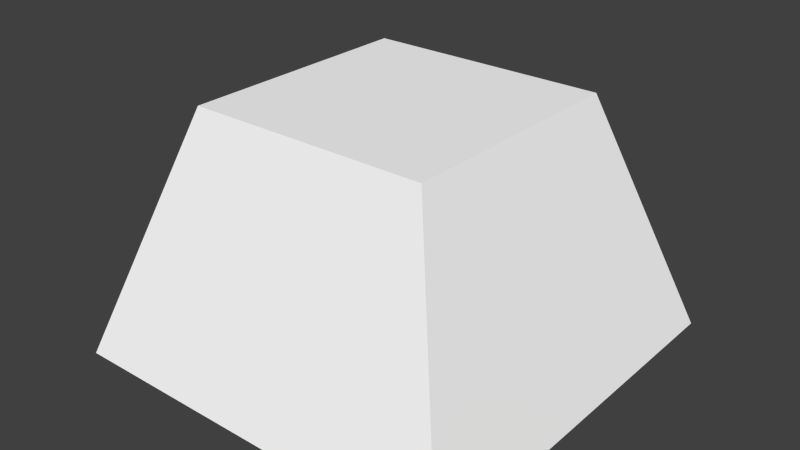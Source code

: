 # Source: info1.blend  (saved by Blender 2.70.5; exported with 4.5.12 LTS)
import bpy
from mathutils import Matrix  # noqa: F401  (used for matrix-valued properties, if any)

bpy.ops.wm.read_factory_settings(use_empty=True)
scene = bpy.context.scene
scene.name = 'Scene'

# ---- collections
col_collection_1 = bpy.data.collections.new('Collection 1'); scene.collection.children.link(col_collection_1)

# ---- materials (node trees are filled in below, after node groups)
mat_colobotmesh_mat_1 = bpy.data.materials.new('ColobotMesh_mat_1')
mat_colobotmesh_mat_1.alpha_threshold = 0.0
mat_colobotmesh_mat_1.use_transparent_shadow = False
mat_colobotmesh_mat_1.diffuse_color = (1.0, 1.0, 1.0, 1.0)
mat_colobotmesh_mat_1.specular_color = (0.0, 0.0, 0.0)
mat_colobotmesh_mat_1.roughness = 0.5
mat_colobotmesh_mat_2 = bpy.data.materials.new('ColobotMesh_mat_2')
mat_colobotmesh_mat_2.alpha_threshold = 0.0
mat_colobotmesh_mat_2.use_transparent_shadow = False
mat_colobotmesh_mat_2.diffuse_color = (1.0, 1.0, 1.0, 1.0)
mat_colobotmesh_mat_2.specular_color = (0.0, 0.0, 0.0)
mat_colobotmesh_mat_2.roughness = 0.5

# ---- material node trees

# ---- world
world_world = bpy.data.worlds.new('World'); scene.world = world_world
world_world.color = (0.05088, 0.05088, 0.05088)
world_world.use_sun_shadow = False
world_world.sun_shadow_jitter_overblur = 0.0
world_world.cycles.sampling_method = 'MANUAL'
world_world.cycles.sample_map_resolution = 256

# ---- meshes
me_colobotmesh = bpy.data.meshes.new('ColobotMesh_')
me_colobotmesh.from_pydata([(-3.0, 5.0, -3.0), (3.0, 5.0, 3.0), (3.0, 5.0, -3.0), (-3.0, 5.0, 3.0), (5.0, -1.0, -5.0), (-5.0, -1.0, -5.0), (5.0, -1.0, 5.0), (-5.0, -1.0, 5.0)], [], [(1, 2, 0), (0, 3, 1), (2, 4, 5), (5, 0, 2), (1, 6, 4), (4, 2, 1), (3, 7, 6), (6, 1, 3), (0, 5, 7), (7, 3, 0)])
me_colobotmesh.polygons.foreach_set('material_index', [0, 0, 1, 1, 1, 1, 1, 1, 1, 1])
_uv = me_colobotmesh.uv_layers.new(name='UV_1')
_uv.uv.foreach_set('vector', [0.373, 0.998, 0.373, 0.9082, 0.252, 0.9082, 0.252, 0.9082, 0.252, 0.998, 0.373, 0.998, 0.6988, 0.5293, 0.748, 0.3145, 0.502, 0.3145, 0.502, 0.3145, 0.5512, 0.5293, 0.6988, 0.5293, 0.6988, 0.5293, 0.748, 0.3145, 0.502, 0.3145, 0.502, 0.3145, 0.5512, 0.5293, 0.6988, 0.5293, 0.5512, 0.5293, 0.502, 0.3145, 0.748, 0.3145, 0.748, 0.3145, 0.6988, 0.5293, 0.5512, 0.5293, 0.5512, 0.5293, 0.502, 0.3145, 0.748, 0.3145, 0.748, 0.3145, 0.6988, 0.5293, 0.5512, 0.5293])
_uv.active_render = True
_uv = me_colobotmesh.uv_layers.new(name='UV_2')
_uv.uv.foreach_set('vector', [0.0, 0.3041, 0.5, 0.3041, 1.0, 0.6959, 1.0, 0.6959, 0.5, 0.6959, 0.0, 0.3041, 0.5, 0.3041, 0.5, 0.6277, 1.0, 0.3723, 1.0, 0.3723, 1.0, 0.6959, 0.5, 0.3041, 0.0, 0.3041, 0.0, 0.6277, 0.5, 0.6277, 0.5, 0.6277, 0.5, 0.3041, 0.0, 0.3041, 0.5, 0.6959, 0.5, 0.3723, 0.0, 0.6277, 0.0, 0.6277, 0.0, 0.3041, 0.5, 0.6959, 1.0, 0.6959, 1.0, 0.3723, 0.5, 0.3723, 0.5, 0.3723, 0.5, 0.6959, 1.0, 0.6959])
me_colobotmesh.materials.append(mat_colobotmesh_mat_1)
me_colobotmesh.materials.append(mat_colobotmesh_mat_2)
me_colobotmesh.use_remesh_preserve_volume = False
me_colobotmesh.use_remesh_preserve_attributes = False
me_colobotmesh.use_mirror_vertex_groups = False
me_colobotmesh.update()

# ---- objects
ob_colobotmesh_1 = bpy.data.objects.new('ColobotMesh_1', me_colobotmesh)

# ---- transforms, parenting, visibility, modifiers, constraints
ob_colobotmesh_1.location = (0.0, 0.0, 0.0)
ob_colobotmesh_1.rotation_euler = (1.571, 0.0, 0.0)
ob_colobotmesh_1.lineart.crease_threshold = 0.0

# ---- collection membership
col_collection_1.objects.link(ob_colobotmesh_1)

# ---- scene / render settings (as saved in the file)
scene.frame_start = 1; scene.frame_end = 250; scene.frame_set(1)
scene.render.engine = 'BLENDER_EEVEE_NEXT'
scene.render.resolution_percentage = 50
scene.render.dither_intensity = 0.0
scene.cycles.use_denoising = False
scene.cycles.samples = 10
scene.cycles.sampling_pattern = 'TABULATED_SOBOL'
scene.cycles.light_sampling_threshold = 0.0
scene.cycles.use_adaptive_sampling = False
scene.cycles.use_light_tree = False
scene.cycles.blur_glossy = 0.0
scene.cycles.volume_bounces = 1
scene.cycles.pixel_filter_type = 'GAUSSIAN'
scene.cycles.sample_clamp_indirect = 0.0
scene.view_settings.view_transform = 'Standard'
bpy.context.view_layer.update()

# ---- added for rendering (the .blend has no active camera and no usable light): camera, sun
cam_auto = bpy.data.cameras.new('AutoCamera')
cam_auto.lens = 50.0
cam_auto.sensor_width = 36.0
cam_auto.clip_end = 1000.0
ob_auto_camera = bpy.data.objects.new('AutoCamera', cam_auto)
scene.collection.objects.link(ob_auto_camera)
ob_auto_camera.location = (14.2136, -17.0563, 13.3709)
ob_auto_camera.rotation_euler = (1.09748, -7.21219e-08, 0.694738)
scene.camera = ob_auto_camera
light_auto_sun = bpy.data.lights.new('AutoSun', 'SUN')
light_auto_sun.energy = 3.0
light_auto_sun.angle = 0.0523599
ob_auto_sun = bpy.data.objects.new('AutoSun', light_auto_sun)
scene.collection.objects.link(ob_auto_sun)
ob_auto_sun.rotation_euler = (0.872665, 0.174533, 0.523599)
bpy.context.view_layer.update()

